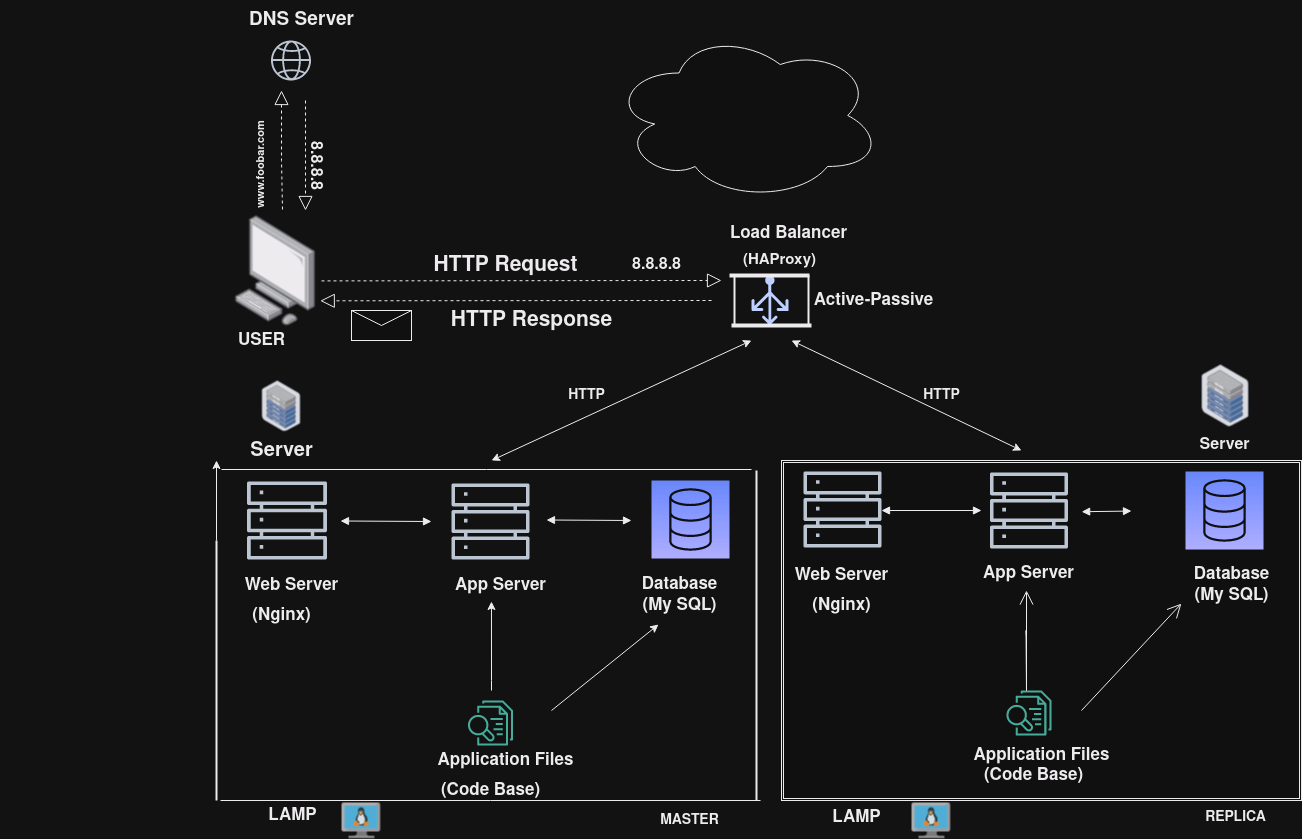

The diagram above was exported from draw.io. Its source (the exported page's mxGraphModel, read from the mxfile embedded in the PNG):
<mxGraphModel dx="1906" dy="483" grid="1" gridSize="10" guides="1" tooltips="1" connect="1" arrows="1" fold="1" page="1" pageScale="1" pageWidth="1100" pageHeight="850" math="0" shadow="0">
  <root>
    <mxCell id="0" />
    <mxCell id="1" parent="0" />
    <mxCell id="Yz2R3nHTZrAA_tb5q3QH-2" value="" style="ellipse;shape=cloud;whiteSpace=wrap;html=1;" parent="1" vertex="1">
      <mxGeometry x="400" y="30" width="270" height="170" as="geometry" />
    </mxCell>
    <mxCell id="Yz2R3nHTZrAA_tb5q3QH-12" value="HTTP Request" style="text;html=1;align=center;verticalAlign=middle;resizable=0;points=[];autosize=1;strokeColor=none;fillColor=none;fontSize=21;fontStyle=1" parent="1" vertex="1">
      <mxGeometry x="209" y="245" width="170" height="40" as="geometry" />
    </mxCell>
    <mxCell id="Yz2R3nHTZrAA_tb5q3QH-14" value="&lt;b style=&quot;font-size: 21px;&quot;&gt;&lt;font style=&quot;font-size: 21px;&quot;&gt;HTTP Response&lt;/font&gt;&lt;/b&gt;" style="text;html=1;align=center;verticalAlign=middle;resizable=0;points=[];autosize=1;strokeColor=none;fillColor=none;fontSize=21;" parent="1" vertex="1">
      <mxGeometry x="230" y="300" width="180" height="40" as="geometry" />
    </mxCell>
    <mxCell id="Yz2R3nHTZrAA_tb5q3QH-16" value="8.8.8.8" style="text;html=1;align=center;verticalAlign=middle;resizable=0;points=[];autosize=1;strokeColor=none;fillColor=none;fontStyle=1;fontSize=16;" parent="1" vertex="1">
      <mxGeometry x="410" y="250" width="70" height="30" as="geometry" />
    </mxCell>
    <mxCell id="Yz2R3nHTZrAA_tb5q3QH-18" value="" style="endArrow=block;dashed=1;endFill=0;endSize=12;html=1;rounded=0;" parent="1" edge="1">
      <mxGeometry width="160" relative="1" as="geometry">
        <mxPoint x="110" y="280.4" as="sourcePoint" />
        <mxPoint x="510" y="280" as="targetPoint" />
      </mxGeometry>
    </mxCell>
    <mxCell id="Yz2R3nHTZrAA_tb5q3QH-20" value="" style="endArrow=block;dashed=1;endFill=0;endSize=12;html=1;rounded=0;" parent="1" edge="1">
      <mxGeometry width="160" relative="1" as="geometry">
        <mxPoint x="500" y="300" as="sourcePoint" />
        <mxPoint x="108.75" y="300.31" as="targetPoint" />
        <Array as="points" />
      </mxGeometry>
    </mxCell>
    <mxCell id="Yz2R3nHTZrAA_tb5q3QH-21" value="" style="shape=ext;double=1;rounded=0;whiteSpace=wrap;html=1;" parent="1" vertex="1">
      <mxGeometry x="570" y="460" width="520" height="340" as="geometry" />
    </mxCell>
    <mxCell id="Yz2R3nHTZrAA_tb5q3QH-23" value="&lt;div style=&quot;font-size: 17px;&quot;&gt;Database&lt;/div&gt;&lt;div style=&quot;font-size: 17px;&quot;&gt;(My SQL)&lt;br style=&quot;font-size: 17px;&quot;&gt;&lt;/div&gt;" style="text;html=1;align=center;verticalAlign=middle;resizable=0;points=[];autosize=1;strokeColor=none;fillColor=none;fontStyle=1;fontSize=17;" parent="1" vertex="1">
      <mxGeometry x="418.00000000000006" y="570" width="100" height="50" as="geometry" />
    </mxCell>
    <mxCell id="Yz2R3nHTZrAA_tb5q3QH-25" value="" style="image;points=[];aspect=fixed;html=1;align=center;shadow=0;dashed=0;image=img/lib/allied_telesis/computer_and_terminals/Personal_Computer.svg;" parent="1" vertex="1">
      <mxGeometry x="23.34" y="215" width="81.16" height="110" as="geometry" />
    </mxCell>
    <mxCell id="Yz2R3nHTZrAA_tb5q3QH-26" value="" style="image;points=[];aspect=fixed;html=1;align=center;shadow=0;dashed=0;image=img/lib/allied_telesis/storage/Datacenter_Server_Half_Rack_ToR.svg;" parent="1" vertex="1">
      <mxGeometry x="990" y="364.6" width="47.5" height="61.71" as="geometry" />
    </mxCell>
    <mxCell id="Yz2R3nHTZrAA_tb5q3QH-27" value="Server" style="text;html=1;align=center;verticalAlign=middle;resizable=0;points=[];autosize=1;strokeColor=none;fillColor=none;fontStyle=1;fontSize=16;" parent="1" vertex="1">
      <mxGeometry x="978" y="430" width="70" height="30" as="geometry" />
    </mxCell>
    <mxCell id="Yz2R3nHTZrAA_tb5q3QH-29" value="" style="sketch=0;outlineConnect=0;fontColor=#232F3E;gradientColor=none;fillColor=#232F3D;strokeColor=none;dashed=0;verticalLabelPosition=bottom;verticalAlign=top;align=center;html=1;fontSize=12;fontStyle=0;aspect=fixed;pointerEvents=1;shape=mxgraph.aws4.globe;" parent="1" vertex="1">
      <mxGeometry x="59.5" y="40" width="40" height="40" as="geometry" />
    </mxCell>
    <mxCell id="Yz2R3nHTZrAA_tb5q3QH-30" value="" style="sketch=0;outlineConnect=0;fontColor=default;gradientColor=none;fillColor=#232F3D;strokeColor=none;dashed=0;verticalLabelPosition=bottom;verticalAlign=top;align=center;html=1;fontSize=12;fontStyle=0;aspect=fixed;pointerEvents=1;shape=mxgraph.aws4.servers;" parent="1" vertex="1">
      <mxGeometry x="35.5" y="480" width="80" height="80" as="geometry" />
    </mxCell>
    <mxCell id="Yz2R3nHTZrAA_tb5q3QH-31" value="" style="sketch=0;points=[[0,0,0],[0.25,0,0],[0.5,0,0],[0.75,0,0],[1,0,0],[0,1,0],[0.25,1,0],[0.5,1,0],[0.75,1,0],[1,1,0],[0,0.25,0],[0,0.5,0],[0,0.75,0],[1,0.25,0],[1,0.5,0],[1,0.75,0]];outlineConnect=0;fontColor=#232F3E;gradientColor=#4D72F3;gradientDirection=north;fillColor=#3334B9;strokeColor=#ffffff;dashed=0;verticalLabelPosition=bottom;verticalAlign=top;align=center;html=1;fontSize=12;fontStyle=0;aspect=fixed;shape=mxgraph.aws4.resourceIcon;resIcon=mxgraph.aws4.database;" parent="1" vertex="1">
      <mxGeometry x="440" y="480" width="78" height="78" as="geometry" />
    </mxCell>
    <mxCell id="Yz2R3nHTZrAA_tb5q3QH-32" value="" style="sketch=0;outlineConnect=0;fontColor=#232F3E;gradientColor=none;fillColor=#067F68;strokeColor=none;dashed=0;verticalLabelPosition=bottom;verticalAlign=top;align=center;html=1;fontSize=12;fontStyle=0;aspect=fixed;pointerEvents=1;shape=mxgraph.aws4.textract_analyze_lending;" parent="1" vertex="1">
      <mxGeometry x="794.9" y="690" width="45.1" height="45.1" as="geometry" />
    </mxCell>
    <mxCell id="Yz2R3nHTZrAA_tb5q3QH-33" value="Web Server" style="text;html=1;align=center;verticalAlign=middle;resizable=0;points=[];autosize=1;strokeColor=none;fillColor=none;fontStyle=1;fontSize=17;" parent="1" vertex="1">
      <mxGeometry x="570" y="560" width="120" height="30" as="geometry" />
    </mxCell>
    <mxCell id="Yz2R3nHTZrAA_tb5q3QH-34" value="" style="sketch=0;outlineConnect=0;fontColor=#232F3E;gradientColor=none;fillColor=#232F3D;strokeColor=none;dashed=0;verticalLabelPosition=bottom;verticalAlign=top;align=center;html=1;fontSize=12;fontStyle=0;aspect=fixed;pointerEvents=1;shape=mxgraph.aws4.servers;" parent="1" vertex="1">
      <mxGeometry x="778.45" y="471" width="78" height="78" as="geometry" />
    </mxCell>
    <mxCell id="Yz2R3nHTZrAA_tb5q3QH-36" value="App Server" style="text;html=1;align=center;verticalAlign=middle;resizable=0;points=[];autosize=1;strokeColor=none;fillColor=none;fontStyle=1;fontSize=17;" parent="1" vertex="1">
      <mxGeometry x="762.45" y="558" width="110" height="30" as="geometry" />
    </mxCell>
    <mxCell id="Yz2R3nHTZrAA_tb5q3QH-42" value="Application Files" style="text;html=1;align=center;verticalAlign=middle;resizable=0;points=[];autosize=1;strokeColor=none;fillColor=none;fontStyle=1;fontSize=17;" parent="1" vertex="1">
      <mxGeometry x="214" y="745.1" width="160" height="30" as="geometry" />
    </mxCell>
    <mxCell id="Yz2R3nHTZrAA_tb5q3QH-43" value="(Code Base)" style="text;html=1;align=center;verticalAlign=middle;resizable=0;points=[];autosize=1;strokeColor=none;fillColor=none;fontStyle=1;fontSize=17;" parent="1" vertex="1">
      <mxGeometry x="219" y="775.1" width="120" height="30" as="geometry" />
    </mxCell>
    <mxCell id="Yz2R3nHTZrAA_tb5q3QH-44" value="(Nginx)" style="text;html=1;align=center;verticalAlign=middle;resizable=0;points=[];autosize=1;strokeColor=none;fillColor=none;fontStyle=1;fontSize=17;" parent="1" vertex="1">
      <mxGeometry x="30" y="600" width="80" height="30" as="geometry" />
    </mxCell>
    <mxCell id="Yz2R3nHTZrAA_tb5q3QH-45" value="DNS Server" style="text;html=1;align=center;verticalAlign=middle;resizable=0;points=[];autosize=1;strokeColor=none;fillColor=none;fontStyle=1;fontSize=19;" parent="1" vertex="1">
      <mxGeometry x="25" width="130" height="40" as="geometry" />
    </mxCell>
    <mxCell id="Yz2R3nHTZrAA_tb5q3QH-46" value="" style="endArrow=block;dashed=1;endFill=0;endSize=12;html=1;rounded=0;" parent="1" edge="1">
      <mxGeometry width="160" relative="1" as="geometry">
        <mxPoint x="94" y="100" as="sourcePoint" />
        <mxPoint x="94" y="210" as="targetPoint" />
        <Array as="points" />
      </mxGeometry>
    </mxCell>
    <mxCell id="Yz2R3nHTZrAA_tb5q3QH-48" value="" style="endArrow=block;dashed=1;endFill=0;endSize=12;html=1;rounded=0;exitX=0.1;exitY=1.217;exitDx=0;exitDy=0;exitPerimeter=0;" parent="1" source="Yz2R3nHTZrAA_tb5q3QH-50" edge="1">
      <mxGeometry width="160" relative="1" as="geometry">
        <mxPoint x="70" y="240" as="sourcePoint" />
        <mxPoint x="70" y="90" as="targetPoint" />
        <Array as="points">
          <mxPoint x="70" y="160" />
        </Array>
      </mxGeometry>
    </mxCell>
    <mxCell id="Yz2R3nHTZrAA_tb5q3QH-50" value="www.foobar.com" style="text;html=1;align=center;verticalAlign=middle;resizable=0;points=[];autosize=1;strokeColor=none;fillColor=none;rotation=270;fontStyle=1;fontSize=11;" parent="1" vertex="1">
      <mxGeometry x="-5.5" y="150" width="110" height="30" as="geometry" />
    </mxCell>
    <mxCell id="Yz2R3nHTZrAA_tb5q3QH-51" value="8.8.8.8" style="text;html=1;align=center;verticalAlign=middle;resizable=0;points=[];autosize=1;strokeColor=none;fillColor=none;rotation=90;fontStyle=1;fontSize=16;" parent="1" vertex="1">
      <mxGeometry x="70" y="150" width="70" height="30" as="geometry" />
    </mxCell>
    <mxCell id="Yz2R3nHTZrAA_tb5q3QH-52" value="USER" style="text;html=1;align=center;verticalAlign=middle;resizable=0;points=[];autosize=1;strokeColor=none;fillColor=none;fontStyle=1;fontSize=17;" parent="1" vertex="1">
      <mxGeometry x="14.5" y="325" width="70" height="30" as="geometry" />
    </mxCell>
    <mxCell id="Yz2R3nHTZrAA_tb5q3QH-55" value="" style="shape=message;html=1;html=1;outlineConnect=0;labelPosition=center;verticalLabelPosition=bottom;align=center;verticalAlign=top;" parent="1" vertex="1">
      <mxGeometry x="140" y="310" width="60" height="30" as="geometry" />
    </mxCell>
    <mxCell id="Yz2R3nHTZrAA_tb5q3QH-85" value="" style="endArrow=block;startArrow=block;endFill=1;startFill=1;html=1;rounded=0;" parent="1" edge="1">
      <mxGeometry width="160" relative="1" as="geometry">
        <mxPoint x="670" y="510" as="sourcePoint" />
        <mxPoint x="770" y="510" as="targetPoint" />
        <Array as="points" />
      </mxGeometry>
    </mxCell>
    <mxCell id="Yz2R3nHTZrAA_tb5q3QH-87" value="" style="endArrow=block;startArrow=block;endFill=1;startFill=1;html=1;rounded=0;exitX=0.558;exitY=0.246;exitDx=0;exitDy=0;exitPerimeter=0;" parent="1" edge="1">
      <mxGeometry width="160" relative="1" as="geometry">
        <mxPoint x="870.1600000000001" y="511.23302" as="sourcePoint" />
        <mxPoint x="920" y="510.5489848619768" as="targetPoint" />
        <Array as="points" />
      </mxGeometry>
    </mxCell>
    <mxCell id="Yz2R3nHTZrAA_tb5q3QH-92" value="" style="endArrow=open;endFill=1;endSize=12;html=1;rounded=0;" parent="1" edge="1">
      <mxGeometry width="160" relative="1" as="geometry">
        <mxPoint x="815" y="637" as="sourcePoint" />
        <mxPoint x="815" y="590" as="targetPoint" />
        <Array as="points">
          <mxPoint x="814.5" y="630" />
          <mxPoint x="815" y="690" />
        </Array>
      </mxGeometry>
    </mxCell>
    <mxCell id="Yz2R3nHTZrAA_tb5q3QH-93" value="" style="endArrow=open;endFill=1;endSize=12;html=1;rounded=0;entryX=0.769;entryY=0.421;entryDx=0;entryDy=0;entryPerimeter=0;" parent="1" target="Yz2R3nHTZrAA_tb5q3QH-21" edge="1">
      <mxGeometry width="160" relative="1" as="geometry">
        <mxPoint x="870" y="710" as="sourcePoint" />
        <mxPoint x="930" y="600" as="targetPoint" />
        <Array as="points" />
      </mxGeometry>
    </mxCell>
    <mxCell id="Yz2R3nHTZrAA_tb5q3QH-103" value="" style="sketch=0;outlineConnect=0;fontColor=#232F3E;gradientColor=none;fillColor=#232F3D;strokeColor=none;dashed=0;verticalLabelPosition=bottom;verticalAlign=top;align=center;html=1;fontSize=12;fontStyle=0;aspect=fixed;pointerEvents=1;shape=mxgraph.aws4.servers;" parent="1" vertex="1">
      <mxGeometry x="592" y="470" width="78" height="78" as="geometry" />
    </mxCell>
    <mxCell id="Yz2R3nHTZrAA_tb5q3QH-104" value="" style="sketch=0;outlineConnect=0;fontColor=#232F3E;gradientColor=none;fillColor=#232F3D;strokeColor=none;dashed=0;verticalLabelPosition=bottom;verticalAlign=top;align=center;html=1;fontSize=12;fontStyle=0;aspect=fixed;pointerEvents=1;shape=mxgraph.aws4.servers;" parent="1" vertex="1">
      <mxGeometry x="240" y="482" width="78" height="78" as="geometry" />
    </mxCell>
    <mxCell id="Yz2R3nHTZrAA_tb5q3QH-105" value="" style="sketch=0;points=[[0,0,0],[0.25,0,0],[0.5,0,0],[0.75,0,0],[1,0,0],[0,1,0],[0.25,1,0],[0.5,1,0],[0.75,1,0],[1,1,0],[0,0.25,0],[0,0.5,0],[0,0.75,0],[1,0.25,0],[1,0.5,0],[1,0.75,0]];outlineConnect=0;fontColor=#232F3E;gradientColor=#4D72F3;gradientDirection=north;fillColor=#3334B9;strokeColor=#ffffff;dashed=0;verticalLabelPosition=bottom;verticalAlign=top;align=center;html=1;fontSize=12;fontStyle=0;aspect=fixed;shape=mxgraph.aws4.resourceIcon;resIcon=mxgraph.aws4.database;" parent="1" vertex="1">
      <mxGeometry x="974" y="471" width="78" height="78" as="geometry" />
    </mxCell>
    <mxCell id="Yz2R3nHTZrAA_tb5q3QH-123" value="Web Server" style="text;html=1;align=center;verticalAlign=middle;resizable=0;points=[];autosize=1;strokeColor=none;fillColor=none;fontStyle=1;fontSize=17;" parent="1" vertex="1">
      <mxGeometry x="20" y="570" width="120" height="30" as="geometry" />
    </mxCell>
    <mxCell id="Yz2R3nHTZrAA_tb5q3QH-124" value="(Nginx)" style="text;html=1;align=center;verticalAlign=middle;resizable=0;points=[];autosize=1;strokeColor=none;fillColor=none;fontStyle=1;fontSize=17;" parent="1" vertex="1">
      <mxGeometry x="590" y="590" width="80" height="30" as="geometry" />
    </mxCell>
    <mxCell id="Yz2R3nHTZrAA_tb5q3QH-125" value="App Server" style="text;html=1;align=center;verticalAlign=middle;resizable=0;points=[];autosize=1;strokeColor=none;fillColor=none;fontStyle=1;fontSize=17;" parent="1" vertex="1">
      <mxGeometry x="234" y="570" width="110" height="30" as="geometry" />
    </mxCell>
    <mxCell id="Yz2R3nHTZrAA_tb5q3QH-126" value="&lt;div style=&quot;font-size: 17px;&quot;&gt;Database&lt;/div&gt;&lt;div style=&quot;font-size: 17px;&quot;&gt;(My SQL)&lt;br style=&quot;font-size: 17px;&quot;&gt;&lt;/div&gt;" style="text;html=1;align=center;verticalAlign=middle;resizable=0;points=[];autosize=1;strokeColor=none;fillColor=none;fontStyle=1;fontSize=17;" parent="1" vertex="1">
      <mxGeometry x="970" y="560" width="100" height="50" as="geometry" />
    </mxCell>
    <mxCell id="Yz2R3nHTZrAA_tb5q3QH-127" value="" style="image;points=[];aspect=fixed;html=1;align=center;shadow=0;dashed=0;image=img/lib/allied_telesis/storage/Datacenter_Server_Half_Rack_ToR.svg;" parent="1" vertex="1">
      <mxGeometry x="50.370000000000005" y="380" width="39.25" height="51" as="geometry" />
    </mxCell>
    <mxCell id="Yz2R3nHTZrAA_tb5q3QH-128" value="Server" style="text;html=1;align=center;verticalAlign=middle;resizable=0;points=[];autosize=1;strokeColor=none;fillColor=none;fontStyle=1;fontSize=20;" parent="1" vertex="1">
      <mxGeometry x="25" y="431" width="90" height="40" as="geometry" />
    </mxCell>
    <mxCell id="Yz2R3nHTZrAA_tb5q3QH-135" value="" style="endArrow=none;html=1;rounded=0;" parent="1" edge="1">
      <mxGeometry relative="1" as="geometry">
        <mxPoint x="10" y="469" as="sourcePoint" />
        <mxPoint x="540" y="469" as="targetPoint" />
        <Array as="points" />
      </mxGeometry>
    </mxCell>
    <mxCell id="Yz2R3nHTZrAA_tb5q3QH-138" value="" style="line;strokeWidth=1;rotatable=0;dashed=0;labelPosition=right;align=left;verticalAlign=middle;spacingTop=0;spacingLeft=6;points=[];portConstraint=eastwest;" parent="1" vertex="1">
      <mxGeometry x="9" y="770" width="540" height="60" as="geometry" />
    </mxCell>
    <mxCell id="Yz2R3nHTZrAA_tb5q3QH-144" value="" style="line;strokeWidth=2;direction=south;html=1;" parent="1" vertex="1">
      <mxGeometry x="540" y="470" width="10" height="330" as="geometry" />
    </mxCell>
    <mxCell id="Yz2R3nHTZrAA_tb5q3QH-146" style="edgeStyle=orthogonalEdgeStyle;rounded=0;orthogonalLoop=1;jettySize=auto;html=1;" parent="1" source="Yz2R3nHTZrAA_tb5q3QH-145" edge="1">
      <mxGeometry relative="1" as="geometry">
        <mxPoint x="5" y="460" as="targetPoint" />
      </mxGeometry>
    </mxCell>
    <mxCell id="Yz2R3nHTZrAA_tb5q3QH-145" value="" style="line;strokeWidth=2;direction=south;html=1;" parent="1" vertex="1">
      <mxGeometry x="-210" y="540" width="430" height="260" as="geometry" />
    </mxCell>
    <mxCell id="Yz2R3nHTZrAA_tb5q3QH-147" value="" style="sketch=0;outlineConnect=0;fontColor=#232F3E;gradientColor=none;fillColor=#067F68;strokeColor=none;dashed=0;verticalLabelPosition=bottom;verticalAlign=top;align=center;html=1;fontSize=12;fontStyle=0;aspect=fixed;pointerEvents=1;shape=mxgraph.aws4.textract_analyze_lending;" parent="1" vertex="1">
      <mxGeometry x="256.45" y="700" width="45.1" height="45.1" as="geometry" />
    </mxCell>
    <mxCell id="Yz2R3nHTZrAA_tb5q3QH-148" value="Application Files" style="text;html=1;align=center;verticalAlign=middle;resizable=0;points=[];autosize=1;strokeColor=none;fillColor=none;fontStyle=1;fontSize=17;" parent="1" vertex="1">
      <mxGeometry x="750" y="740" width="160" height="30" as="geometry" />
    </mxCell>
    <mxCell id="Yz2R3nHTZrAA_tb5q3QH-149" value="(Code Base)" style="text;html=1;align=center;verticalAlign=middle;resizable=0;points=[];autosize=1;strokeColor=none;fillColor=none;fontStyle=1;fontSize=17;" parent="1" vertex="1">
      <mxGeometry x="762.45" y="760" width="120" height="30" as="geometry" />
    </mxCell>
    <mxCell id="Yz2R3nHTZrAA_tb5q3QH-150" value="" style="endArrow=block;startArrow=block;endFill=1;startFill=1;html=1;rounded=0;" parent="1" edge="1">
      <mxGeometry width="160" relative="1" as="geometry">
        <mxPoint x="335" y="519.5" as="sourcePoint" />
        <mxPoint x="420" y="520" as="targetPoint" />
      </mxGeometry>
    </mxCell>
    <mxCell id="Yz2R3nHTZrAA_tb5q3QH-151" value="" style="endArrow=block;startArrow=block;endFill=1;startFill=1;html=1;rounded=0;" parent="1" edge="1">
      <mxGeometry width="160" relative="1" as="geometry">
        <mxPoint x="129" y="520.5" as="sourcePoint" />
        <mxPoint x="220" y="521" as="targetPoint" />
      </mxGeometry>
    </mxCell>
    <mxCell id="Yz2R3nHTZrAA_tb5q3QH-152" value="" style="endArrow=classic;html=1;rounded=0;entryX=0.29;entryY=1.08;entryDx=0;entryDy=0;entryPerimeter=0;" parent="1" target="Yz2R3nHTZrAA_tb5q3QH-23" edge="1">
      <mxGeometry width="50" height="50" relative="1" as="geometry">
        <mxPoint x="340" y="710" as="sourcePoint" />
        <mxPoint x="530" y="700" as="targetPoint" />
        <Array as="points" />
      </mxGeometry>
    </mxCell>
    <mxCell id="Yz2R3nHTZrAA_tb5q3QH-153" value="" style="endArrow=classic;html=1;rounded=0;entryX=0.418;entryY=1.033;entryDx=0;entryDy=0;entryPerimeter=0;" parent="1" edge="1" target="Yz2R3nHTZrAA_tb5q3QH-125">
      <mxGeometry width="50" height="50" relative="1" as="geometry">
        <mxPoint x="280" y="690" as="sourcePoint" />
        <mxPoint x="530" y="700" as="targetPoint" />
        <Array as="points">
          <mxPoint x="280" y="680" />
        </Array>
      </mxGeometry>
    </mxCell>
    <mxCell id="Yz2R3nHTZrAA_tb5q3QH-162" value="" style="sketch=0;aspect=fixed;pointerEvents=1;shadow=0;dashed=0;html=1;strokeColor=none;labelPosition=center;verticalLabelPosition=bottom;verticalAlign=top;align=center;fillColor=#00188D;shape=mxgraph.azure.load_balancer_generic" parent="1" vertex="1">
      <mxGeometry x="540" y="275" width="37" height="50" as="geometry" />
    </mxCell>
    <mxCell id="Yz2R3nHTZrAA_tb5q3QH-164" value="(HAProxy)" style="text;html=1;align=center;verticalAlign=middle;resizable=0;points=[];autosize=1;strokeColor=none;fillColor=none;fontStyle=1;fontSize=15;" parent="1" vertex="1">
      <mxGeometry x="518" y="245" width="100" height="30" as="geometry" />
    </mxCell>
    <mxCell id="Yz2R3nHTZrAA_tb5q3QH-165" value="Load Balancer" style="text;html=1;align=center;verticalAlign=middle;resizable=0;points=[];autosize=1;strokeColor=none;fillColor=none;fontStyle=1;fontSize=17;" parent="1" vertex="1">
      <mxGeometry x="507" y="218" width="140" height="30" as="geometry" />
    </mxCell>
    <mxCell id="GPJU2XHw8R5n_4KYiCns-1" value="Active-Passive" style="text;html=1;align=center;verticalAlign=middle;resizable=0;points=[];autosize=1;strokeColor=none;fillColor=none;fontStyle=1;fontSize=17;" vertex="1" parent="1">
      <mxGeometry x="592" y="285" width="140" height="30" as="geometry" />
    </mxCell>
    <mxCell id="GPJU2XHw8R5n_4KYiCns-4" value="" style="endArrow=classic;startArrow=classic;html=1;rounded=0;" edge="1" parent="1">
      <mxGeometry width="50" height="50" relative="1" as="geometry">
        <mxPoint x="810" y="450" as="sourcePoint" />
        <mxPoint x="580" y="340" as="targetPoint" />
      </mxGeometry>
    </mxCell>
    <mxCell id="GPJU2XHw8R5n_4KYiCns-5" value="" style="endArrow=classic;startArrow=classic;html=1;rounded=0;" edge="1" parent="1">
      <mxGeometry width="50" height="50" relative="1" as="geometry">
        <mxPoint x="280" y="460" as="sourcePoint" />
        <mxPoint x="540" y="340" as="targetPoint" />
      </mxGeometry>
    </mxCell>
    <mxCell id="GPJU2XHw8R5n_4KYiCns-6" value="" style="line;strokeWidth=2;direction=south;html=1;" vertex="1" parent="1">
      <mxGeometry x="518" y="275" width="10" height="50" as="geometry" />
    </mxCell>
    <mxCell id="GPJU2XHw8R5n_4KYiCns-7" value="" style="line;strokeWidth=4;html=1;perimeter=backbonePerimeter;points=[];outlineConnect=0;" vertex="1" parent="1">
      <mxGeometry x="520" y="320" width="80" height="10" as="geometry" />
    </mxCell>
    <mxCell id="GPJU2XHw8R5n_4KYiCns-8" value="" style="line;strokeWidth=4;html=1;perimeter=backbonePerimeter;points=[];outlineConnect=0;" vertex="1" parent="1">
      <mxGeometry x="518" y="270" width="80" height="10" as="geometry" />
    </mxCell>
    <mxCell id="GPJU2XHw8R5n_4KYiCns-9" value="" style="line;strokeWidth=2;direction=south;html=1;" vertex="1" parent="1">
      <mxGeometry x="592" y="275" width="10" height="50" as="geometry" />
    </mxCell>
    <mxCell id="GPJU2XHw8R5n_4KYiCns-10" value="" style="image;sketch=0;aspect=fixed;html=1;points=[];align=center;fontSize=12;image=img/lib/mscae/VM_Linux.svg;" vertex="1" parent="1">
      <mxGeometry x="130.00000000000006" y="802.1" width="39.13" height="36" as="geometry" />
    </mxCell>
    <mxCell id="GPJU2XHw8R5n_4KYiCns-11" value="LAMP" style="text;html=1;align=center;verticalAlign=middle;resizable=0;points=[];autosize=1;strokeColor=none;fillColor=none;fontStyle=1;fontSize=17;" vertex="1" parent="1">
      <mxGeometry x="45.5" y="800" width="70" height="30" as="geometry" />
    </mxCell>
    <mxCell id="GPJU2XHw8R5n_4KYiCns-12" value="" style="image;sketch=0;aspect=fixed;html=1;points=[];align=center;fontSize=12;image=img/lib/mscae/VM_Linux.svg;" vertex="1" parent="1">
      <mxGeometry x="700" y="802.1" width="39.13" height="36" as="geometry" />
    </mxCell>
    <mxCell id="GPJU2XHw8R5n_4KYiCns-13" value="LAMP" style="text;html=1;align=center;verticalAlign=middle;resizable=0;points=[];autosize=1;strokeColor=none;fillColor=none;fontStyle=1;fontSize=17;" vertex="1" parent="1">
      <mxGeometry x="610" y="802.1" width="70" height="30" as="geometry" />
    </mxCell>
    <mxCell id="GPJU2XHw8R5n_4KYiCns-14" value="REPLICA" style="text;html=1;align=center;verticalAlign=middle;resizable=0;points=[];autosize=1;strokeColor=none;fillColor=none;fontStyle=1;fontSize=14;" vertex="1" parent="1">
      <mxGeometry x="984" y="802.1" width="80" height="30" as="geometry" />
    </mxCell>
    <mxCell id="GPJU2XHw8R5n_4KYiCns-15" value="MASTER" style="text;html=1;align=center;verticalAlign=middle;resizable=0;points=[];autosize=1;strokeColor=none;fillColor=none;fontStyle=1;fontSize=14;" vertex="1" parent="1">
      <mxGeometry x="438" y="805.1" width="80" height="30" as="geometry" />
    </mxCell>
    <mxCell id="GPJU2XHw8R5n_4KYiCns-16" value="HTTP" style="text;html=1;align=center;verticalAlign=middle;resizable=0;points=[];autosize=1;strokeColor=none;fillColor=none;rotation=0;fontStyle=1;fontSize=14;" vertex="1" parent="1">
      <mxGeometry x="345" y="380" width="60" height="30" as="geometry" />
    </mxCell>
    <mxCell id="GPJU2XHw8R5n_4KYiCns-17" value="HTTP" style="text;html=1;align=center;verticalAlign=middle;resizable=0;points=[];autosize=1;strokeColor=none;fillColor=none;rotation=0;fontStyle=1;fontSize=14;" vertex="1" parent="1">
      <mxGeometry x="700" y="380" width="60" height="30" as="geometry" />
    </mxCell>
  </root>
</mxGraphModel>